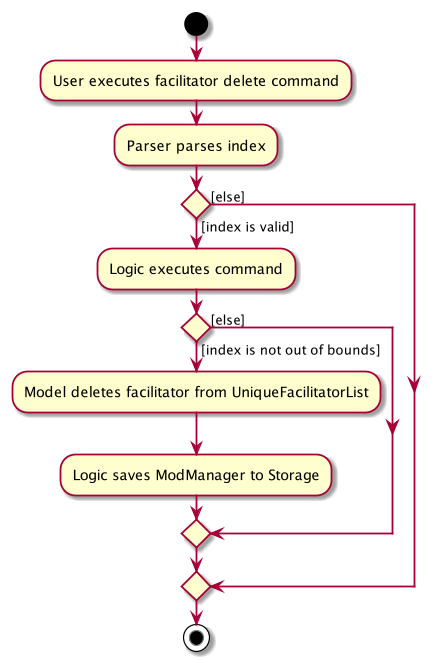

The diagram above was rendered by PlantUML. Its source (embedded in the PNG):
@startuml
start
:User executes facilitator delete command;
:Parser parses index;
if () then ([index is valid])
    :Logic executes command;
    if () then ([index is not out of bounds])
        :Model deletes facilitator from UniqueFacilitatorList;
        :Logic saves ModManager to Storage;
    else ([else])
    endif
else ([else])
endif
stop
@enduml